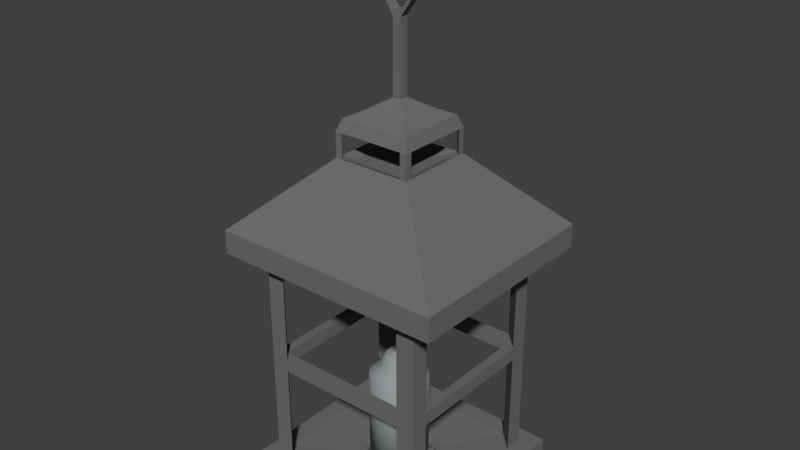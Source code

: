 # Source: LYHTY.blend  (saved by Blender 2.76.0; exported with 4.5.12 LTS)
import bpy
from mathutils import Matrix  # noqa: F401  (used for matrix-valued properties, if any)

bpy.ops.wm.read_factory_settings(use_empty=True)
scene = bpy.context.scene
scene.name = 'Scene'

# ---- collections
col_collection_1 = bpy.data.collections.new('Collection 1'); scene.collection.children.link(col_collection_1)

# ---- materials (node trees are filled in below, after node groups)
mat_material_002 = bpy.data.materials.new('Material.002')
mat_material_002.alpha_threshold = 0.0
mat_material_002.use_transparent_shadow = False
mat_material_002.diffuse_color = (0.2953, 0.3249, 0.3343, 1.0)
mat_material_002.roughness = 0.5
mat_material_001 = bpy.data.materials.new('Material.001')
mat_material_001.alpha_threshold = 0.0
mat_material_001.use_transparent_shadow = False
mat_material_001.diffuse_color = (0.1581, 0.1626, 0.1535, 1.0)
mat_material_001.roughness = 0.5

# ---- material node trees

# ---- world
world_world = bpy.data.worlds.new('World'); scene.world = world_world
world_world.color = (0.05088, 0.05088, 0.05088)
world_world.use_sun_shadow = False
world_world.sun_shadow_jitter_overblur = 0.0
world_world.cycles.sampling_method = 'MANUAL'
world_world.cycles.sample_map_resolution = 256

# ---- meshes
me_cylinder = bpy.data.meshes.new('Cylinder')
me_cylinder.from_pydata([(0.0, 1.0, -1.0), (0.0, 1.0, 2.177), (0.1951, 0.9808, -1.0), (0.1951, 0.9808, 2.177), (0.3827, 0.9239, -1.0), (0.3827, 0.9239, 2.177), (0.5556, 0.8315, -1.0), (0.5556, 0.8315, 2.177), (0.7071, 0.7071, -1.0), (0.7071, 0.7071, 2.177), (0.8315, 0.5556, -1.0), (0.8315, 0.5556, 2.177), (0.9239, 0.3827, -1.0), (0.9239, 0.3827, 2.177), (0.9808, 0.1951, -1.0), (0.9808, 0.1951, 2.177), (1.0, 7.55e-08, -1.0), (1.0, 7.55e-08, 2.177), (0.9808, -0.1951, -1.0), (0.9808, -0.1951, 2.177), (0.9239, -0.3827, -1.0), (0.9239, -0.3827, 2.177), (0.8315, -0.5556, -1.0), (0.8315, -0.5556, 2.177), (0.7071, -0.7071, -1.0), (0.7071, -0.7071, 2.177), (0.5556, -0.8315, -1.0), (0.5556, -0.8315, 2.177), (0.3827, -0.9239, -1.0), (0.3827, -0.9239, 2.177), (0.1951, -0.9808, -1.0), (0.1951, -0.9808, 2.177), (-3.258e-07, -1.0, -1.0), (-3.258e-07, -1.0, 2.177), (-0.1951, -0.9808, -1.0), (-0.1951, -0.9808, 2.177), (-0.3827, -0.9239, -1.0), (-0.3827, -0.9239, 2.177), (-0.5556, -0.8315, -1.0), (-0.5556, -0.8315, 2.177), (-0.7071, -0.7071, -1.0), (-0.7071, -0.7071, 2.177), (-0.8315, -0.5556, -1.0), (-0.8315, -0.5556, 2.177), (-0.9239, -0.3827, -1.0), (-0.9239, -0.3827, 2.177), (-0.9808, -0.1951, -1.0), (-0.9808, -0.1951, 2.177), (-1.0, 9.656e-07, -1.0), (-1.0, 9.656e-07, 2.177), (-0.9808, 0.1951, -1.0), (-0.9808, 0.1951, 2.177), (-0.9239, 0.3827, -1.0), (-0.9239, 0.3827, 2.177), (-0.8315, 0.5556, -1.0), (-0.8315, 0.5556, 2.177), (-0.7071, 0.7071, -1.0), (-0.7071, 0.7071, 2.177), (-0.5556, 0.8315, -1.0), (-0.5556, 0.8315, 2.177), (-0.3827, 0.9239, -1.0), (-0.3827, 0.9239, 2.177), (-0.1951, 0.9808, -1.0), (-0.1951, 0.9808, 2.177), (0.1687, 0.848, 2.275), (1.607e-08, 0.8647, 2.275), (0.3309, 0.7988, 2.275), (0.4804, 0.7189, 2.275), (0.6114, 0.6114, 2.275), (0.7189, 0.4804, 2.275), (0.7988, 0.3309, 2.275), (0.848, 0.1687, 2.275), (0.8647, 1.038e-07, 2.275), (0.848, -0.1687, 2.275), (0.7988, -0.3309, 2.275), (0.7189, -0.4804, 2.275), (0.6114, -0.6114, 2.275), (0.4804, -0.7189, 2.275), (0.3309, -0.7988, 2.275), (0.1687, -0.848, 2.275), (-2.657e-07, -0.8647, 2.275), (-0.1687, -0.848, 2.275), (-0.3309, -0.7988, 2.275), (-0.4804, -0.7189, 2.275), (-0.6114, -0.6114, 2.275), (-0.7189, -0.4804, 2.275), (-0.7988, -0.3309, 2.275), (-0.848, -0.1687, 2.275), (-0.8647, 8.735e-07, 2.275), (-0.848, 0.1687, 2.275), (-0.7988, 0.3309, 2.275), (-0.7189, 0.4804, 2.275), (-0.6114, 0.6114, 2.275), (-0.4804, 0.7189, 2.275), (-0.3309, 0.7988, 2.275), (-0.1687, 0.848, 2.275), (0.1351, 0.6791, 2.443), (3.624e-08, 0.6924, 2.443), (0.265, 0.6397, 2.443), (0.3847, 0.5757, 2.443), (0.4896, 0.4896, 2.443), (0.5757, 0.3847, 2.443), (0.6397, 0.265, 2.443), (0.6791, 0.1351, 2.443), (0.6924, 1.425e-07, 2.443), (0.6791, -0.1351, 2.443), (0.6397, -0.265, 2.443), (0.5757, -0.3847, 2.443), (0.4896, -0.4896, 2.443), (0.3847, -0.5757, 2.443), (0.265, -0.6397, 2.443), (0.1351, -0.6791, 2.443), (-1.894e-07, -0.6924, 2.443), (-0.1351, -0.6791, 2.443), (-0.265, -0.6397, 2.443), (-0.3847, -0.5757, 2.443), (-0.4896, -0.4896, 2.443), (-0.5757, -0.3847, 2.443), (-0.6397, -0.265, 2.443), (-0.6791, -0.1351, 2.443), (-0.6924, 7.589e-07, 2.443), (-0.6791, 0.1351, 2.443), (-0.6397, 0.265, 2.443), (-0.5757, 0.3847, 2.443), (-0.4896, 0.4896, 2.443), (-0.3847, 0.5757, 2.443), (-0.265, 0.6397, 2.443), (-0.1351, 0.6791, 2.443), (0.1212, 0.6095, 2.555), (4.103e-08, 0.6214, 2.555), (0.2378, 0.5741, 2.555), (0.3452, 0.5167, 2.555), (0.4394, 0.4394, 2.555), (0.5167, 0.3452, 2.555), (0.5741, 0.2378, 2.555), (0.6095, 0.1212, 2.555), (0.6214, 1.61e-07, 2.555), (0.6095, -0.1212, 2.555), (0.5741, -0.2378, 2.555), (0.5167, -0.3452, 2.555), (0.4394, -0.4394, 2.555), (0.3452, -0.5167, 2.555), (0.2378, -0.5741, 2.555), (0.1212, -0.6095, 2.555), (-1.614e-07, -0.6214, 2.555), (-0.1212, -0.6095, 2.555), (-0.2378, -0.5741, 2.555), (-0.3452, -0.5167, 2.555), (-0.4394, -0.4394, 2.555), (-0.5167, -0.3452, 2.555), (-0.5741, -0.2378, 2.555), (-0.6095, -0.1212, 2.555), (-0.6214, 7.141e-07, 2.555), (-0.6095, 0.1212, 2.555), (-0.5741, 0.2378, 2.555), (-0.5167, 0.3452, 2.555), (-0.4394, 0.4394, 2.555), (-0.3452, 0.5167, 2.555), (-0.2378, 0.5741, 2.555), (-0.1212, 0.6095, 2.555), (0.11, 0.5532, 2.717), (4.646e-08, 0.5641, 2.717), (0.2159, 0.5211, 2.717), (0.3134, 0.469, 2.717), (0.3988, 0.3988, 2.717), (0.469, 0.3134, 2.717), (0.5211, 0.2159, 2.717), (0.5532, 0.11, 2.717), (0.5641, 1.74e-07, 2.717), (0.5532, -0.11, 2.717), (0.5211, -0.2159, 2.717), (0.469, -0.3134, 2.717), (0.3988, -0.3988, 2.717), (0.3134, -0.469, 2.717), (0.2159, -0.5211, 2.717), (0.11, -0.5532, 2.717), (-1.373e-07, -0.5641, 2.717), (-0.11, -0.5532, 2.717), (-0.2159, -0.5211, 2.717), (-0.3134, -0.469, 2.717), (-0.3988, -0.3988, 2.717), (-0.469, -0.3134, 2.717), (-0.5211, -0.2159, 2.717), (-0.5532, -0.11, 2.717), (-0.5641, 6.76e-07, 2.717), (-0.5532, 0.11, 2.717), (-0.5211, 0.2159, 2.717), (-0.469, 0.3134, 2.717), (-0.3988, 0.3988, 2.717), (-0.3134, 0.469, 2.717), (-0.2159, 0.5211, 2.717), (-0.11, 0.5532, 2.717), (0.08588, 0.4318, 2.901), (5.758e-08, 0.4402, 2.901), (0.1685, 0.4067, 2.901), (0.2446, 0.366, 2.901), (0.3113, 0.3113, 2.901), (0.366, 0.2446, 2.901), (0.4067, 0.1685, 2.901), (0.4318, 0.08588, 2.901), (0.4402, 2.073e-07, 2.901), (0.4318, -0.08588, 2.901), (0.4067, -0.1685, 2.901), (0.366, -0.2446, 2.901), (0.3113, -0.3113, 2.901), (0.2446, -0.366, 2.901), (0.1685, -0.4067, 2.901), (0.08588, -0.4318, 2.901), (-8.586e-08, -0.4402, 2.901), (-0.08588, -0.4318, 2.901), (-0.1685, -0.4067, 2.901), (-0.2446, -0.366, 2.901), (-0.3113, -0.3113, 2.901), (-0.366, -0.2446, 2.901), (-0.4067, -0.1685, 2.901), (-0.4318, -0.08588, 2.901), (-0.4402, 5.992e-07, 2.901), (-0.4318, 0.08588, 2.901), (-0.4067, 0.1685, 2.901), (-0.366, 0.2446, 2.901), (-0.3113, 0.3113, 2.901), (-0.2446, 0.366, 2.901), (-0.1685, 0.4067, 2.901), (-0.08588, 0.4318, 2.901), (0.05582, 0.2806, 2.977), (6.962e-08, 0.2861, 2.977), (0.1095, 0.2643, 2.977), (0.159, 0.2379, 2.977), (0.2023, 0.2023, 2.977), (0.2379, 0.159, 2.977), (0.2643, 0.1095, 2.977), (0.2806, 0.05582, 2.977), (0.2861, 2.502e-07, 2.977), (0.2806, -0.05582, 2.977), (0.2643, -0.1095, 2.977), (0.2379, -0.159, 2.977), (0.2023, -0.2023, 2.977), (0.159, -0.2379, 2.977), (0.1095, -0.2643, 2.977), (0.05582, -0.2806, 2.977), (-2.361e-08, -0.2861, 2.977), (-0.05582, -0.2806, 2.977), (-0.1095, -0.2643, 2.977), (-0.159, -0.2379, 2.977), (-0.2023, -0.2023, 2.977), (-0.2379, -0.159, 2.977), (-0.2643, -0.1095, 2.977), (-0.2806, -0.05582, 2.977), (-0.2861, 5.048e-07, 2.977), (-0.2806, 0.05582, 2.977), (-0.2643, 0.1095, 2.977), (-0.2379, 0.159, 2.977), (-0.2023, 0.2023, 2.977), (-0.159, 0.2379, 2.977), (-0.1095, 0.2643, 2.977), (-0.05582, 0.2806, 2.977), (0.0109, 0.05479, 2.977), (8.203e-08, 0.05586, 2.977), (0.02138, 0.05161, 2.977), (0.03104, 0.04645, 2.977), (0.0395, 0.0395, 2.977), (0.04645, 0.03104, 2.977), (0.05161, 0.02138, 2.977), (0.05479, 0.0109, 2.977), (0.05586, 3.113e-07, 2.977), (0.05479, -0.0109, 2.977), (0.05161, -0.02138, 2.977), (0.04645, -0.03104, 2.977), (0.0395, -0.0395, 2.977), (0.03104, -0.04645, 2.977), (0.02138, -0.05161, 2.977), (0.0109, -0.05479, 2.977), (6.383e-08, -0.05586, 2.977), (-0.0109, -0.05479, 2.977), (-0.02138, -0.05161, 2.977), (-0.03104, -0.04645, 2.977), (-0.0395, -0.0395, 2.977), (-0.04645, -0.03103, 2.977), (-0.05161, -0.02138, 2.977), (-0.05479, -0.0109, 2.977), (-0.05586, 3.611e-07, 2.977), (-0.05479, 0.0109, 2.977), (-0.05161, 0.02138, 2.977), (-0.04645, 0.03104, 2.977), (-0.0395, 0.0395, 2.977), (-0.03104, 0.04645, 2.977), (-0.02138, 0.05161, 2.977), (-0.0109, 0.05479, 2.977), (0.01361, 0.05317, 3.07), (0.002787, 0.05468, 3.07), (0.02391, 0.04961, 3.071), (0.0333, 0.04415, 3.073), (0.0414, 0.03699, 3.075), (0.04791, 0.02841, 3.077), (0.05259, 0.01873, 3.079), (0.05524, 0.00834, 3.081), (0.05576, -0.002373, 3.083), (0.05415, -0.01299, 3.085), (0.05045, -0.02312, 3.087), (0.04482, -0.03235, 3.089), (0.03746, -0.04034, 3.09), (0.02866, -0.04678, 3.091), (0.01877, -0.05143, 3.092), (0.008146, -0.05409, 3.092), (-0.002786, -0.05468, 3.092), (-0.01361, -0.05317, 3.091), (-0.02391, -0.04961, 3.09), (-0.0333, -0.04415, 3.089), (-0.0414, -0.03699, 3.087), (-0.04791, -0.0284, 3.085), (-0.05259, -0.01873, 3.083), (-0.05524, -0.008339, 3.081), (-0.05576, 0.002374, 3.078), (-0.05415, 0.013, 3.076), (-0.05045, 0.02312, 3.074), (-0.04482, 0.03235, 3.073), (-0.03746, 0.04034, 3.071), (-0.02866, 0.04678, 3.07), (-0.01877, 0.05143, 3.07), (-0.008146, 0.05409, 3.069), (0.01456, 0.06492, 3.14), (0.003879, 0.06677, 3.138), (0.02458, 0.06121, 3.142), (0.03355, 0.05579, 3.145), (0.04113, 0.04886, 3.149), (0.04703, 0.04069, 3.154), (0.05102, 0.0316, 3.158), (0.05294, 0.02193, 3.163), (0.05273, 0.01205, 3.168), (0.0504, 0.002353, 3.172), (0.04602, -0.0068, 3.176), (0.03977, -0.01505, 3.18), (0.03189, -0.02209, 3.183), (0.02269, -0.02764, 3.185), (0.01251, -0.03149, 3.186), (0.001743, -0.03349, 3.186), (-0.009189, -0.03357, 3.186), (-0.01987, -0.03172, 3.184), (-0.02989, -0.02801, 3.182), (-0.03886, -0.02259, 3.179), (-0.04644, -0.01566, 3.175), (-0.05234, -0.007495, 3.17), (-0.05633, 0.001599, 3.166), (-0.05825, 0.01127, 3.161), (-0.05804, 0.02114, 3.156), (-0.05571, 0.03084, 3.152), (-0.05133, 0.04, 3.148), (-0.04508, 0.04825, 3.144), (-0.0372, 0.05529, 3.141), (-0.028, 0.06084, 3.139), (-0.01782, 0.06469, 3.138), (-0.007053, 0.06669, 3.138), (0.01405, 0.1016, 3.23), (0.003723, 0.1035, 3.227), (0.02349, 0.09842, 3.235), (0.03166, 0.09401, 3.24), (0.03827, 0.08857, 3.247), (0.04304, 0.08232, 3.255), (0.04581, 0.07549, 3.263), (0.04646, 0.06834, 3.271), (0.04496, 0.06116, 3.279), (0.04139, 0.05421, 3.287), (0.03586, 0.04776, 3.294), (0.02861, 0.04206, 3.3), (0.01989, 0.03733, 3.305), (0.01006, 0.03376, 3.308), (-0.0005159, 0.03147, 3.31), (-0.01143, 0.03056, 3.31), (-0.02226, 0.03106, 3.308), (-0.03259, 0.03295, 3.305), (-0.04202, 0.03616, 3.3), (-0.0502, 0.04057, 3.295), (-0.0568, 0.04601, 3.288), (-0.06158, 0.05226, 3.28), (-0.06434, 0.05909, 3.272), (-0.06499, 0.06624, 3.264), (-0.0635, 0.07342, 3.256), (-0.05992, 0.08038, 3.248), (-0.0544, 0.08682, 3.241), (-0.04714, 0.09252, 3.235), (-0.03843, 0.09725, 3.23), (-0.0286, 0.1008, 3.227), (-0.01802, 0.1031, 3.226), (-0.007106, 0.104, 3.226), (0.01087, 0.1804, 3.304), (0.0008474, 0.182, 3.3), (0.01984, 0.1781, 3.31), (0.02742, 0.1751, 3.317), (0.03331, 0.1714, 3.325), (0.03729, 0.1673, 3.335), (0.0392, 0.1629, 3.345), (0.03898, 0.1584, 3.355), (0.03662, 0.1539, 3.364), (0.03222, 0.1497, 3.373), (0.02596, 0.1458, 3.381), (0.01806, 0.1424, 3.388), (0.008833, 0.1397, 3.393), (-0.001364, 0.1378, 3.397), (-0.01214, 0.1367, 3.399), (-0.02308, 0.1365, 3.398), (-0.03377, 0.1371, 3.396), (-0.0438, 0.1387, 3.392), (-0.05277, 0.141, 3.386), (-0.06035, 0.144, 3.379), (-0.06624, 0.1477, 3.37), (-0.07022, 0.1518, 3.361), (-0.07213, 0.1562, 3.351), (-0.0719, 0.1607, 3.341), (-0.06955, 0.1652, 3.331), (-0.06515, 0.1694, 3.322), (-0.05888, 0.1733, 3.314), (-0.05098, 0.1767, 3.307), (-0.04176, 0.1794, 3.302), (-0.03156, 0.1813, 3.299), (-0.02078, 0.1824, 3.297), (-0.009841, 0.1826, 3.297)], [], [(0, 1, 3, 2), (2, 3, 5, 4), (4, 5, 7, 6), (6, 7, 9, 8), (8, 9, 11, 10), (10, 11, 13, 12), (12, 13, 15, 14), (14, 15, 17, 16), (16, 17, 19, 18), (18, 19, 21, 20), (20, 21, 23, 22), (22, 23, 25, 24), (24, 25, 27, 26), (26, 27, 29, 28), (28, 29, 31, 30), (30, 31, 33, 32), (32, 33, 35, 34), (34, 35, 37, 36), (36, 37, 39, 38), (38, 39, 41, 40), (40, 41, 43, 42), (42, 43, 45, 44), (44, 45, 47, 46), (46, 47, 49, 48), (48, 49, 51, 50), (50, 51, 53, 52), (52, 53, 55, 54), (54, 55, 57, 56), (56, 57, 59, 58), (58, 59, 61, 60), (17, 15, 71, 72), (62, 63, 1, 0), (60, 61, 63, 62), (0, 2, 4, 6, 8, 10, 12, 14, 16, 18, 20, 22, 24, 26, 28, 30, 32, 34, 36, 38, 40, 42, 44, 46, 48, 50, 52, 54, 56, 58, 60, 62), (72, 71, 103, 104), (35, 33, 80, 81), (53, 51, 89, 90), (9, 7, 67, 68), (27, 25, 76, 77), (45, 43, 85, 86), (63, 61, 94, 95), (19, 17, 72, 73), (37, 35, 81, 82), (55, 53, 90, 91), (11, 9, 68, 69), (29, 27, 77, 78), (3, 1, 65, 64), (47, 45, 86, 87), (1, 63, 95, 65), (21, 19, 73, 74), (39, 37, 82, 83), (57, 55, 91, 92), (13, 11, 69, 70), (31, 29, 78, 79), (49, 47, 87, 88), (5, 3, 64, 66), (23, 21, 74, 75), (41, 39, 83, 84), (59, 57, 92, 93), (15, 13, 70, 71), (33, 31, 79, 80), (51, 49, 88, 89), (7, 5, 66, 67), (25, 23, 75, 76), (43, 41, 84, 85), (61, 59, 93, 94), (107, 106, 138, 139), (86, 85, 117, 118), (73, 72, 104, 105), (87, 86, 118, 119), (74, 73, 105, 106), (88, 87, 119, 120), (75, 74, 106, 107), (89, 88, 120, 121), (76, 75, 107, 108), (90, 89, 121, 122), (77, 76, 108, 109), (91, 90, 122, 123), (78, 77, 109, 110), (64, 65, 97, 96), (92, 91, 123, 124), (79, 78, 110, 111), (66, 64, 96, 98), (93, 92, 124, 125), (80, 79, 111, 112), (67, 66, 98, 99), (94, 93, 125, 126), (81, 80, 112, 113), (68, 67, 99, 100), (95, 94, 126, 127), (82, 81, 113, 114), (69, 68, 100, 101), (65, 95, 127, 97), (83, 82, 114, 115), (70, 69, 101, 102), (84, 83, 115, 116), (71, 70, 102, 103), (85, 84, 116, 117), (142, 141, 173, 174), (121, 120, 152, 153), (108, 107, 139, 140), (122, 121, 153, 154), (109, 108, 140, 141), (123, 122, 154, 155), (110, 109, 141, 142), (96, 97, 129, 128), (124, 123, 155, 156), (111, 110, 142, 143), (98, 96, 128, 130), (125, 124, 156, 157), (112, 111, 143, 144), (99, 98, 130, 131), (126, 125, 157, 158), (113, 112, 144, 145), (100, 99, 131, 132), (127, 126, 158, 159), (114, 113, 145, 146), (101, 100, 132, 133), (97, 127, 159, 129), (115, 114, 146, 147), (102, 101, 133, 134), (116, 115, 147, 148), (103, 102, 134, 135), (117, 116, 148, 149), (104, 103, 135, 136), (118, 117, 149, 150), (105, 104, 136, 137), (119, 118, 150, 151), (106, 105, 137, 138), (120, 119, 151, 152), (177, 176, 208, 209), (128, 129, 161, 160), (156, 155, 187, 188), (143, 142, 174, 175), (130, 128, 160, 162), (157, 156, 188, 189), (144, 143, 175, 176), (131, 130, 162, 163), (158, 157, 189, 190), (145, 144, 176, 177), (132, 131, 163, 164), (159, 158, 190, 191), (146, 145, 177, 178), (133, 132, 164, 165), (129, 159, 191, 161), (147, 146, 178, 179), (134, 133, 165, 166), (148, 147, 179, 180), (135, 134, 166, 167), (149, 148, 180, 181), (136, 135, 167, 168), (150, 149, 181, 182), (137, 136, 168, 169), (151, 150, 182, 183), (138, 137, 169, 170), (152, 151, 183, 184), (139, 138, 170, 171), (153, 152, 184, 185), (140, 139, 171, 172), (154, 153, 185, 186), (141, 140, 172, 173), (155, 154, 186, 187), (212, 211, 243, 244), (164, 163, 195, 196), (191, 190, 222, 223), (178, 177, 209, 210), (165, 164, 196, 197), (161, 191, 223, 193), (179, 178, 210, 211), (166, 165, 197, 198), (180, 179, 211, 212), (167, 166, 198, 199), (181, 180, 212, 213), (168, 167, 199, 200), (182, 181, 213, 214), (169, 168, 200, 201), (183, 182, 214, 215), (170, 169, 201, 202), (184, 183, 215, 216), (171, 170, 202, 203), (185, 184, 216, 217), (172, 171, 203, 204), (186, 185, 217, 218), (173, 172, 204, 205), (187, 186, 218, 219), (174, 173, 205, 206), (160, 161, 193, 192), (188, 187, 219, 220), (175, 174, 206, 207), (162, 160, 192, 194), (189, 188, 220, 221), (176, 175, 207, 208), (163, 162, 194, 195), (190, 189, 221, 222), (247, 246, 278, 279), (199, 198, 230, 231), (213, 212, 244, 245), (200, 199, 231, 232), (214, 213, 245, 246), (201, 200, 232, 233), (215, 214, 246, 247), (202, 201, 233, 234), (216, 215, 247, 248), (203, 202, 234, 235), (217, 216, 248, 249), (204, 203, 235, 236), (218, 217, 249, 250), (205, 204, 236, 237), (219, 218, 250, 251), (206, 205, 237, 238), (192, 193, 225, 224), (220, 219, 251, 252), (207, 206, 238, 239), (194, 192, 224, 226), (221, 220, 252, 253), (208, 207, 239, 240), (195, 194, 226, 227), (222, 221, 253, 254), (209, 208, 240, 241), (196, 195, 227, 228), (223, 222, 254, 255), (210, 209, 241, 242), (197, 196, 228, 229), (193, 223, 255, 225), (211, 210, 242, 243), (198, 197, 229, 230), (282, 281, 313, 314), (234, 233, 265, 266), (248, 247, 279, 280), (235, 234, 266, 267), (249, 248, 280, 281), (236, 235, 267, 268), (250, 249, 281, 282), (237, 236, 268, 269), (251, 250, 282, 283), (238, 237, 269, 270), (224, 225, 257, 256), (252, 251, 283, 284), (239, 238, 270, 271), (226, 224, 256, 258), (253, 252, 284, 285), (240, 239, 271, 272), (227, 226, 258, 259), (254, 253, 285, 286), (241, 240, 272, 273), (228, 227, 259, 260), (255, 254, 286, 287), (242, 241, 273, 274), (229, 228, 260, 261), (225, 255, 287, 257), (243, 242, 274, 275), (230, 229, 261, 262), (244, 243, 275, 276), (231, 230, 262, 263), (245, 244, 276, 277), (232, 231, 263, 264), (246, 245, 277, 278), (233, 232, 264, 265), (290, 288, 320, 322), (269, 268, 300, 301), (283, 282, 314, 315), (270, 269, 301, 302), (256, 257, 289, 288), (284, 283, 315, 316), (271, 270, 302, 303), (258, 256, 288, 290), (285, 284, 316, 317), (272, 271, 303, 304), (259, 258, 290, 291), (286, 285, 317, 318), (273, 272, 304, 305), (260, 259, 291, 292), (287, 286, 318, 319), (274, 273, 305, 306), (261, 260, 292, 293), (257, 287, 319, 289), (275, 274, 306, 307), (262, 261, 293, 294), (276, 275, 307, 308), (263, 262, 294, 295), (277, 276, 308, 309), (264, 263, 295, 296), (278, 277, 309, 310), (265, 264, 296, 297), (279, 278, 310, 311), (266, 265, 297, 298), (280, 279, 311, 312), (267, 266, 298, 299), (281, 280, 312, 313), (268, 267, 299, 300), (325, 324, 356, 357), (317, 316, 348, 349), (304, 303, 335, 336), (291, 290, 322, 323), (318, 317, 349, 350), (305, 304, 336, 337), (292, 291, 323, 324), (319, 318, 350, 351), (306, 305, 337, 338), (293, 292, 324, 325), (289, 319, 351, 321), (307, 306, 338, 339), (294, 293, 325, 326), (308, 307, 339, 340), (295, 294, 326, 327), (309, 308, 340, 341), (296, 295, 327, 328), (310, 309, 341, 342), (297, 296, 328, 329), (311, 310, 342, 343), (298, 297, 329, 330), (312, 311, 343, 344), (299, 298, 330, 331), (313, 312, 344, 345), (300, 299, 331, 332), (314, 313, 345, 346), (301, 300, 332, 333), (315, 314, 346, 347), (302, 301, 333, 334), (288, 289, 321, 320), (316, 315, 347, 348), (303, 302, 334, 335), (360, 359, 391, 392), (321, 351, 383, 353), (339, 338, 370, 371), (326, 325, 357, 358), (340, 339, 371, 372), (327, 326, 358, 359), (341, 340, 372, 373), (328, 327, 359, 360), (342, 341, 373, 374), (329, 328, 360, 361), (343, 342, 374, 375), (330, 329, 361, 362), (344, 343, 375, 376), (331, 330, 362, 363), (345, 344, 376, 377), (332, 331, 363, 364), (346, 345, 377, 378), (333, 332, 364, 365), (347, 346, 378, 379), (334, 333, 365, 366), (320, 321, 353, 352), (348, 347, 379, 380), (335, 334, 366, 367), (322, 320, 352, 354), (349, 348, 380, 381), (336, 335, 367, 368), (323, 322, 354, 355), (350, 349, 381, 382), (337, 336, 368, 369), (324, 323, 355, 356), (351, 350, 382, 383), (338, 337, 369, 370), (384, 385, 415, 414, 413, 412, 411, 410, 409, 408, 407, 406, 405, 404, 403, 402, 401, 400, 399, 398, 397, 396, 395, 394, 393, 392, 391, 390, 389, 388, 387, 386), (374, 373, 405, 406), (361, 360, 392, 393), (375, 374, 406, 407), (362, 361, 393, 394), (376, 375, 407, 408), (363, 362, 394, 395), (377, 376, 408, 409), (364, 363, 395, 396), (378, 377, 409, 410), (365, 364, 396, 397), (379, 378, 410, 411), (366, 365, 397, 398), (352, 353, 385, 384), (380, 379, 411, 412), (367, 366, 398, 399), (354, 352, 384, 386), (381, 380, 412, 413), (368, 367, 399, 400), (355, 354, 386, 387), (382, 381, 413, 414), (369, 368, 400, 401), (356, 355, 387, 388), (383, 382, 414, 415), (370, 369, 401, 402), (357, 356, 388, 389), (353, 383, 415, 385), (371, 370, 402, 403), (358, 357, 389, 390), (372, 371, 403, 404), (359, 358, 390, 391), (373, 372, 404, 405)])
me_cylinder.polygons.foreach_set('use_smooth', [True] * 386)
me_cylinder.materials.append(mat_material_002)
me_cylinder.use_remesh_preserve_volume = False
me_cylinder.use_remesh_preserve_attributes = False
me_cylinder.use_mirror_vertex_groups = False
me_cylinder.update()
me_cube_001 = bpy.data.meshes.new('Cube.001')
me_cube_001.from_pydata([(-1.0, -1.0, 0.6064), (-1.0, -1.0, 4.905), (-1.0, 1.0, 0.6064), (-1.0, 1.0, 4.905), (1.0, -1.0, 0.6064), (1.0, -1.0, 4.905), (1.0, 1.0, 0.6064), (1.0, 1.0, 4.905), (-0.8223, -0.8223, 4.905), (-0.8223, 0.8223, 4.905), (0.8223, 0.8223, 4.905), (0.8223, -0.8223, 4.905), (-0.8223, -0.8223, 77.56), (-0.8223, 0.8223, 77.56), (0.8223, 0.8223, 77.56), (0.8223, -0.8223, 77.56), (-1.044, -0.9418, 77.74), (-1.044, 0.9418, 77.74), (1.044, 0.9418, 77.74), (1.044, -0.9418, 77.74), (-1.044, -0.9418, 72.67), (-1.044, 0.9418, 72.67), (1.044, 0.9418, 72.67), (1.044, -0.9418, 72.67), (-1.13, -1.019, 72.67), (-1.13, 1.019, 72.67), (1.13, 1.019, 72.67), (1.13, -1.019, 72.67), (-1.13, -1.019, 79.76), (-1.13, 1.019, 79.76), (1.13, 1.019, 79.76), (1.13, -1.019, 79.76), (-0.3811, -0.3811, 101.0), (-0.3811, 0.3811, 101.0), (0.3811, 0.3811, 101.0), (0.3811, -0.3811, 101.0), (-0.3811, -0.3811, 108.4), (-0.3811, 0.3811, 108.4), (0.3811, 0.3811, 108.4), (0.3811, -0.3811, 108.4), (-0.3392, -0.3392, 112.0), (-0.3392, 0.3392, 112.0), (0.3392, 0.3392, 112.0), (0.3392, -0.3392, 112.0), (-0.2032, -0.2032, 114.0), (-0.2032, 0.2032, 114.0), (0.2032, 0.2032, 114.0), (0.2032, -0.2032, 114.0), (0.6452, 0.8223, 4.905), (0.8223, 0.6452, 4.905), (0.6452, 0.8223, 77.56), (0.8223, 0.6452, 77.56), (0.6452, -0.8223, 77.56), (0.8223, -0.6452, 77.56), (0.6452, -0.8223, 4.905), (0.8223, -0.6452, 4.905), (-0.8223, -0.6452, 4.905), (-0.6452, -0.8223, 4.905), (-0.8223, -0.6452, 77.56), (-0.6452, -0.8223, 77.56), (-0.6452, 0.8223, 77.56), (-0.8223, 0.6452, 77.56), (-0.6452, 0.8223, 4.905), (-0.8223, 0.6452, 4.905), (0.2358, 0.185, 2.868), (0.2358, -0.185, 2.868), (0.185, -0.2358, 2.868), (-0.185, -0.2358, 2.868), (0.185, 0.2358, 2.868), (-0.185, 0.2358, 2.868), (-0.2358, -0.185, 2.868), (-0.2358, 0.185, 2.868), (0.3139, 0.2463, 6.419), (0.3139, -0.2463, 6.419), (0.2463, -0.3139, 6.419), (-0.2463, -0.3139, 6.419), (0.2463, 0.3139, 6.419), (-0.2463, 0.3139, 6.419), (-0.3139, -0.2463, 6.419), (-0.3139, 0.2463, 6.419), (0.2688, 0.2109, 6.419), (0.2688, -0.2109, 6.419), (0.2109, -0.2688, 6.419), (-0.2109, -0.2688, 6.419), (0.2109, 0.2688, 6.419), (-0.2109, 0.2688, 6.419), (-0.2688, -0.2109, 6.419), (-0.2688, 0.2109, 6.419), (0.2149, 0.1686, 5.567), (0.2149, -0.1686, 5.567), (0.1686, -0.2149, 5.567), (-0.1686, -0.2149, 5.567), (0.1686, 0.2149, 5.567), (-0.1686, 0.2149, 5.567), (-0.2149, -0.1686, 5.567), (-0.2149, 0.1686, 5.567), (0.8223, -0.8223, 41.23), (0.6452, -0.8223, 41.23), (0.8223, -0.6452, 41.23), (-0.8223, 0.8223, 41.23), (-0.6452, 0.8223, 41.23), (-0.8223, 0.6452, 41.23), (-0.8223, -0.8223, 41.23), (-0.6452, -0.8223, 41.23), (-0.8223, -0.6452, 41.23), (0.8223, 0.8223, 41.23), (0.6452, 0.8223, 41.23), (0.8223, 0.6452, 41.23), (0.8223, -0.8223, 37.22), (0.8223, -0.6452, 37.22), (0.6452, -0.8223, 37.22), (-0.8223, 0.8223, 37.2), (-0.8223, 0.6452, 37.2), (-0.6452, 0.8223, 37.2), (-0.6452, -0.8223, 37.21), (-0.8223, -0.8223, 37.21), (-0.8223, -0.6452, 37.21), (0.6452, 0.8223, 37.2), (0.8223, 0.8223, 37.2), (0.8223, 0.6452, 37.2), (-0.7337, -0.7337, 77.56), (-0.7337, -0.7337, 4.905), (-0.2104, -0.2104, 2.868), (-0.2801, -0.2801, 6.419), (-0.2399, -0.2399, 6.419), (-0.1918, -0.1918, 5.567), (-0.7337, -0.7337, 41.23), (-0.7337, -0.7337, 37.21), (-0.7337, 0.7337, 4.905), (-0.7337, 0.7337, 77.56), (-0.2104, 0.2104, 2.868), (-0.2801, 0.2801, 6.419), (-0.2399, 0.2399, 6.419), (-0.1918, 0.1918, 5.567), (-0.7337, 0.7337, 41.23), (-0.7337, 0.7337, 37.2), (0.7337, 0.7337, 77.56), (0.7337, 0.7337, 4.905), (0.2104, 0.2104, 2.868), (0.2801, 0.2801, 6.419), (0.2399, 0.2399, 6.419), (0.1918, 0.1918, 5.567), (0.7337, 0.7337, 41.23), (0.7337, 0.7337, 37.2), (0.7337, -0.7337, 4.905), (0.7337, -0.7337, 77.56), (0.2104, -0.2104, 2.868), (0.2801, -0.2801, 6.419), (0.2399, -0.2399, 6.419), (0.1918, -0.1918, 5.567), (0.7337, -0.7337, 41.23), (0.7337, -0.7337, 37.22), (0.2953, 0.3764, 97.19), (0.3764, 0.2953, 97.19), (0.2953, -0.3764, 97.19), (0.3764, -0.2953, 97.19), (-0.3764, -0.2953, 97.19), (-0.2953, -0.3764, 97.19), (-0.2953, 0.3764, 97.19), (-0.3764, 0.2953, 97.19), (-0.3359, -0.3359, 97.19), (-0.3359, 0.3359, 97.19), (0.3359, 0.3359, 97.19), (0.3359, -0.3359, 97.19), (0.3153, 0.3811, 101.0), (0.3811, 0.3153, 101.0), (-0.2043, 0.169, 110.0), (0.3153, 0.3811, 108.4), (0.3811, 0.3153, 108.4), (-0.169, 0.2043, 110.0), (0.3153, -0.3811, 108.4), (-0.169, -0.2043, 110.0), (0.3811, -0.3153, 108.4), (0.3153, -0.3811, 101.0), (-0.2043, -0.169, 110.0), (0.3811, -0.3153, 101.0), (-0.3811, -0.3153, 101.0), (0.2043, -0.169, 110.0), (-0.3153, -0.3811, 101.0), (-0.3811, -0.3153, 108.4), (0.169, -0.2043, 110.0), (-0.3153, -0.3811, 108.4), (0.2043, 0.169, 110.0), (-0.3153, 0.3811, 108.4), (-0.3811, 0.3153, 108.4), (0.169, 0.2043, 110.0), (-0.3153, 0.3811, 101.0), (-0.3811, 0.3153, 101.0), (0.2366, 0.286, 99.91), (0.286, 0.2366, 99.91), (0.2366, -0.286, 99.91), (0.286, -0.2366, 99.91), (-0.286, -0.2366, 99.91), (-0.2366, -0.286, 99.91), (-0.2366, 0.286, 99.91), (-0.286, 0.2366, 99.91), (-0.04105, -0.04105, 117.3), (-0.04105, 0.04105, 117.3), (0.04105, 0.04105, 117.3), (0.04105, -0.04105, 117.3), (-0.04105, -0.04105, 138.8), (-0.04105, 0.04105, 138.8), (0.04105, 0.04105, 138.8), (0.04105, -0.04105, 138.8), (-0.2703, -0.04105, 149.0), (-0.2703, 0.04105, 149.0), (0.2703, 0.04105, 149.0), (0.2703, -0.04105, 149.0), (-0.03885, -0.04105, 160.3), (-0.03885, 0.04105, 160.3), (0.03885, 0.04105, 160.3), (0.03885, -0.04105, 160.3), (-0.03654, 0.03654, 140.4), (0.03654, 0.03654, 140.4), (0.03654, -0.03654, 140.4), (-0.03654, -0.03654, 140.4), (-0.2406, 0.03654, 149.1), (0.2406, 0.03654, 149.1), (0.2406, -0.03654, 149.1), (-0.2406, -0.03654, 149.1), (-0.03458, 0.03654, 158.7), (0.03458, 0.03654, 158.7), (0.03458, -0.03654, 158.7), (-0.03458, -0.03654, 158.7)], [], [(1, 3, 2, 0), (3, 7, 6, 2), (7, 5, 4, 6), (5, 1, 0, 4), (0, 2, 6, 4), (5, 7, 10, 49, 55, 11), (119, 49, 10, 118), (3, 1, 8, 56, 63, 9), (1, 5, 11, 54, 57, 8), (7, 3, 9, 62, 48, 10), (13, 61, 58, 12, 16, 17), (116, 56, 8, 115), (110, 54, 11, 108), (105, 106, 50, 14), (16, 19, 23, 20), (12, 59, 52, 15, 19, 16), (14, 50, 60, 13, 17, 18), (15, 53, 51, 14, 18, 19), (23, 22, 26, 27), (18, 17, 21, 22), (19, 18, 22, 23), (17, 16, 20, 21), (24, 27, 31, 28), (21, 20, 24, 25), (20, 23, 27, 24), (22, 21, 25, 26), (30, 29, 33, 186, 164, 34), (26, 25, 29, 30), (27, 26, 30, 31), (25, 24, 28, 29), (168, 165, 34, 38), (31, 30, 34, 165, 175, 35), (29, 28, 32, 176, 187, 33), (28, 31, 35, 173, 178, 32), (36, 181, 170, 39, 43, 40), (179, 176, 32, 36), (170, 173, 35, 39), (34, 164, 167, 38), (43, 42, 46, 47), (38, 167, 183, 37, 41, 42), (39, 172, 168, 38, 42, 43), (37, 184, 179, 36, 40, 41), (44, 47, 199, 196), (41, 40, 44, 45), (40, 43, 47, 44), (42, 41, 45, 46), (100, 99, 13, 60), (96, 98, 53, 15), (102, 103, 59, 12), (150, 145, 53, 98), (127, 121, 56, 116), (99, 101, 61, 13), (134, 129, 61, 101), (143, 137, 49, 119), (137, 48, 68, 138), (122, 67, 75, 123), (55, 49, 64, 65), (48, 62, 69, 68), (144, 55, 65, 146), (57, 54, 66, 67), (128, 63, 71, 130), (63, 56, 70, 71), (121, 57, 67, 122), (75, 74, 82, 83), (138, 68, 76, 139), (68, 69, 77, 76), (65, 64, 72, 73), (146, 65, 73, 147), (130, 71, 79, 131), (71, 70, 78, 79), (67, 66, 74, 75), (148, 81, 89, 149), (123, 75, 83, 124), (139, 76, 84, 140), (76, 77, 85, 84), (73, 72, 80, 81), (147, 73, 81, 148), (131, 79, 87, 132), (79, 78, 86, 87), (88, 141, 92, 93, 133, 95, 94, 125, 91, 90, 149, 89), (132, 87, 95, 133), (87, 86, 94, 95), (83, 82, 90, 91), (124, 83, 91, 125), (140, 84, 92, 141), (84, 85, 93, 92), (81, 80, 88, 89), (151, 150, 98, 109), (108, 109, 98, 96), (52, 97, 96, 15), (135, 134, 101, 112), (111, 112, 101, 99), (113, 111, 99, 100), (120, 126, 104, 58), (115, 114, 103, 102), (58, 104, 102, 12), (136, 142, 107, 51), (118, 117, 106, 105), (51, 107, 105, 14), (11, 55, 109, 108), (144, 151, 109, 55), (97, 110, 108, 96), (62, 9, 111, 113), (9, 63, 112, 111), (128, 135, 112, 63), (8, 57, 114, 115), (126, 127, 116, 104), (104, 116, 115, 102), (10, 48, 117, 118), (142, 143, 119, 107), (107, 119, 118, 105), (103, 114, 110, 97), (101, 112, 116, 104), (107, 98, 109, 119), (106, 117, 113, 100), (103, 114, 127, 126), (59, 103, 126, 120), (86, 124, 125, 94), (78, 123, 124, 86), (56, 121, 122, 70), (70, 122, 123, 78), (114, 57, 121, 127), (62, 113, 135, 128), (113, 135, 134, 100), (85, 132, 133, 93), (77, 131, 132, 85), (69, 130, 131, 77), (62, 128, 130, 69), (100, 60, 129, 134), (106, 117, 143, 142), (50, 106, 142, 136), (80, 140, 141, 88), (72, 139, 140, 80), (64, 138, 139, 72), (49, 137, 138, 64), (117, 48, 137, 143), (54, 110, 151, 144), (110, 97, 150, 151), (74, 147, 148, 82), (82, 148, 149, 90), (66, 146, 147, 74), (54, 144, 146, 66), (97, 52, 145, 150), (150, 151, 127, 126), (142, 143, 151, 150), (134, 135, 143, 142), (126, 127, 135, 134), (150, 126, 103, 97), (98, 107, 142, 150), (142, 106, 100, 134), (101, 104, 126, 134), (143, 135, 113, 117), (151, 143, 119, 109), (110, 114, 127, 151), (135, 127, 116, 112), (52, 59, 157, 154), (59, 120, 160, 157), (61, 129, 161, 159), (51, 53, 155, 153), (136, 51, 153, 162), (53, 145, 163, 155), (145, 52, 154, 163), (60, 50, 152, 158), (120, 58, 156, 160), (129, 60, 158, 161), (50, 136, 162, 152), (58, 61, 159, 156), (186, 33, 37, 183), (35, 175, 172, 39), (32, 178, 181, 36), (184, 187, 186, 183), (179, 181, 178, 176), (33, 187, 184, 37), (172, 175, 173, 170), (168, 167, 164, 165), (183, 167, 185, 169), (168, 172, 177, 182), (181, 179, 174, 171), (170, 181, 171, 180), (167, 168, 182, 185), (179, 184, 166, 174), (172, 170, 180, 177), (184, 183, 169, 166), (185, 182, 177, 180, 171, 174, 166, 169), (153, 155, 163, 154, 157, 160, 156, 159, 161, 158, 152, 162), (165, 164, 188, 189), (164, 186, 194, 188), (175, 165, 189, 191), (176, 178, 193, 192), (178, 173, 190, 193), (186, 187, 195, 194), (187, 176, 192, 195), (173, 175, 191, 190), (193, 190, 191, 189, 188, 194, 195, 192), (197, 196, 200, 201), (46, 45, 197, 198), (47, 46, 198, 199), (45, 44, 196, 197), (210, 206, 217, 221), (196, 199, 203, 200), (198, 197, 201, 202), (199, 198, 202, 203), (207, 206, 210, 211), (204, 200, 215, 219), (203, 202, 206, 207), (201, 200, 204, 205), (211, 210, 209, 208), (205, 204, 208, 209), (205, 209, 220, 216), (211, 208, 223, 222), (212, 215, 214, 213), (214, 218, 217, 213), (216, 220, 223, 219), (212, 216, 219, 215), (200, 203, 214, 215), (209, 210, 221, 220), (201, 205, 216, 212), (207, 211, 222, 218), (202, 201, 212, 213), (206, 202, 213, 217), (208, 204, 219, 223), (203, 207, 218, 214), (217, 218, 222, 221), (220, 221, 222, 223)])
me_cube_001.materials.append(mat_material_001)
me_cube_001.use_remesh_preserve_volume = False
me_cube_001.use_remesh_preserve_attributes = False
me_cube_001.use_mirror_vertex_groups = False
me_cube_001.update()

# ---- objects
ob_cylinder = bpy.data.objects.new('Cylinder', me_cylinder)
ob_cube = bpy.data.objects.new('Cube', me_cube_001)

# ---- transforms, parenting, visibility, modifiers, constraints
ob_cylinder.location = (0.002745, -0.0132, 1.127)
ob_cylinder.scale = (0.2836, 0.2836, 0.2836)
ob_cylinder.lineart.crease_threshold = 0.0
ob_cube.location = (0.0, 0.0, 0.6807)
ob_cube.scale = (1.0, 1.0, 0.03222)
ob_cube.lineart.crease_threshold = 0.0

# ---- collection membership
col_collection_1.objects.link(ob_cylinder)
col_collection_1.objects.link(ob_cube)

# ---- scene / render settings (as saved in the file)
scene.frame_start = 1; scene.frame_end = 250; scene.frame_set(1)
scene.render.engine = 'BLENDER_EEVEE_NEXT'
scene.render.resolution_percentage = 50
scene.render.dither_intensity = 0.0
scene.cycles.use_denoising = False
scene.cycles.samples = 10
scene.cycles.sampling_pattern = 'TABULATED_SOBOL'
scene.cycles.light_sampling_threshold = 0.0
scene.cycles.use_adaptive_sampling = False
scene.cycles.use_light_tree = False
scene.cycles.blur_glossy = 0.0
scene.cycles.pixel_filter_type = 'GAUSSIAN'
scene.cycles.sample_clamp_indirect = 0.0
scene.view_settings.view_transform = 'Standard'
bpy.context.view_layer.update()

# ---- added for rendering (the .blend has no active camera and no usable light): camera, sun
cam_auto = bpy.data.cameras.new('AutoCamera')
cam_auto.lens = 50.0
cam_auto.sensor_width = 36.0
cam_auto.clip_end = 1000.0
ob_auto_camera = bpy.data.objects.new('AutoCamera', cam_auto)
scene.collection.objects.link(ob_auto_camera)
ob_auto_camera.location = (5.53023, -6.63627, 7.69653)
ob_auto_camera.rotation_euler = (1.09748, -7.21219e-08, 0.694738)
scene.camera = ob_auto_camera
light_auto_sun = bpy.data.lights.new('AutoSun', 'SUN')
light_auto_sun.energy = 3.0
light_auto_sun.angle = 0.0523599
ob_auto_sun = bpy.data.objects.new('AutoSun', light_auto_sun)
scene.collection.objects.link(ob_auto_sun)
ob_auto_sun.rotation_euler = (0.872665, 0.174533, 0.523599)
bpy.context.view_layer.update()
